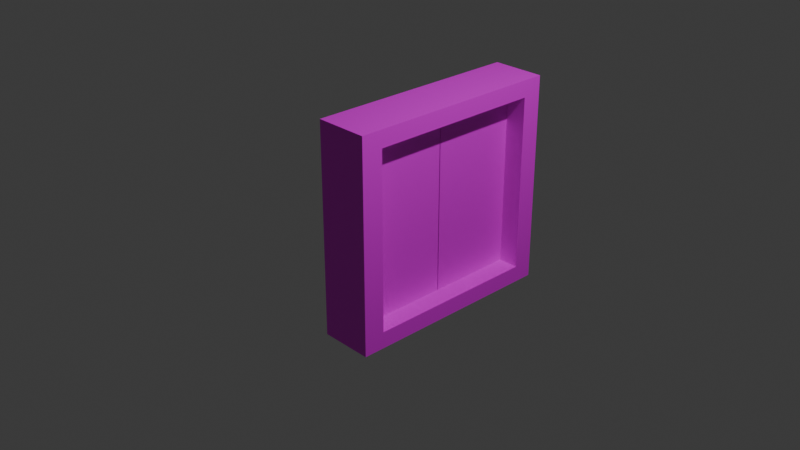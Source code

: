 # Source: door.blend  (saved by Blender 4.1.24; exported with 4.5.12 LTS)
import bpy
from mathutils import Matrix  # noqa: F401  (used for matrix-valued properties, if any)

bpy.ops.wm.read_factory_settings(use_empty=True)
scene = bpy.context.scene
scene.name = 'Scene'

# ---- collections
col_collection = bpy.data.collections.new('Collection'); scene.collection.children.link(col_collection)

# ---- images (referenced by path relative to the original .blend; pixels are not part of the script)
import os
ASSET_DIR = os.environ.get("B2B_ASSET_DIR", "")  # directory of the original .blend (textures are referenced by path, not embedded)
HERE = os.path.dirname(os.path.abspath(__file__))  # packed textures are extracted next to this script under _unpacked/

def load_image(name, relpath, width, height, colorspace="sRGB"):
    """Load a texture the original file referenced (path relative to the .blend, or extracted next to this script)."""
    p = next((c for c in (os.path.join(HERE, relpath), os.path.join(ASSET_DIR, relpath)) if relpath and os.path.exists(c)), "")
    if p:
        img = bpy.data.images.load(p, check_existing=True)
        img.name = name
    else:  # same state as the original file: an image datablock whose file is absent (Cycles renders it pink)
        img = bpy.data.images.new(name, width, height)
        img.source = "FILE"
        img.filepath = "//" + (relpath or name)
    img.colorspace_settings.name = colorspace
    return img
img_resource_door_png = load_image('resource.door.png', 'resource.door.png', 1024, 1024, 'sRGB')

# ---- materials (node trees are filled in below, after node groups)
mat_x = bpy.data.materials.new('マテリアル')
mat_x.use_transparent_shadow = False

# ---- material node trees
mat_x.use_nodes = True; mat_x.node_tree.nodes.clear()
_N = mat_x.node_tree.nodes; _L = mat_x.node_tree.links
n0 = _N.new('ShaderNodeBsdfPrincipled'); n0.name = 'プリンシプルBSDF'; n0.location = (10, 300)
n1 = _N.new('ShaderNodeOutputMaterial'); n1.name = 'マテリアル出力'; n1.location = (300, 300)
n2 = _N.new('ShaderNodeTexImage'); n2.name = '画像テクスチャ'; n2.location = (-280, 275)
n2.image = img_resource_door_png
_L.new(n0.outputs[0], n1.inputs[0])
_L.new(n2.outputs[0], n0.inputs[0])
n1.is_active_output = True

# ---- world
world_world = bpy.data.worlds.new('World'); scene.world = world_world
world_world.use_nodes = True; world_world.node_tree.nodes.clear()
_N = world_world.node_tree.nodes; _L = world_world.node_tree.links
n0 = _N.new('ShaderNodeOutputWorld'); n0.name = 'World Output'; n0.location = (300, 300)
n1 = _N.new('ShaderNodeBackground'); n1.name = 'Background'; n1.location = (10, 300)
n1.inputs[0].default_value = (0.05088, 0.05088, 0.05088, 1.0)
_L.new(n1.outputs[0], n0.inputs[0])
n0.is_active_output = True
world_world.color = (0.05088, 0.05088, 0.05088)
world_world.use_sun_shadow = False
world_world.sun_shadow_jitter_overblur = 0.0

# ---- cameras
cam_camera = bpy.data.cameras.new('Camera')
cam_camera.clip_end = 100.0
cam_camera.ortho_scale = 7.314

# ---- lights
light_light = bpy.data.lights.new('Light', 'POINT')
light_light.transmission_factor = 0.0
light_light.energy = 1000.0
light_light.shadow_soft_size = 0.1
light_light.shadow_maximum_resolution = 0.006
light_light.use_absolute_resolution = True

# ---- meshes
me_x = bpy.data.meshes.new('立方体')
me_x.from_pydata([(-1.0, -1.0, -1.0), (-1.0, -1.0, 1.0), (-1.0, 1.0, -1.0), (-1.0, 1.0, 1.0), (1.0, -1.0, -1.0), (1.0, -1.0, 1.0), (1.0, 1.0, -1.0), (1.0, 1.0, 1.0)], [], [(0, 1, 3, 2), (2, 3, 7, 6), (6, 7, 5, 4), (4, 5, 1, 0), (2, 6, 4, 0), (7, 3, 1, 5)])
_uv = me_x.uv_layers.new(name='UVマップ')
_uv.uv.foreach_set('vector', [0.5002, 0.0001855, 0.6251, 0.0001855, 0.6251, 0.1251, 0.5002, 0.1251, 0.5002, 0.1251, 0.6251, 0.1251, 0.6251, 0.25, 0.5002, 0.25, 0.5002, 0.25, 0.6251, 0.25, 0.6251, 0.3749, 0.5002, 0.3749, 0.5002, 0.3749, 0.6251, 0.3749, 0.6251, 0.4998, 0.5002, 0.4998, 0.3753, 0.25, 0.5002, 0.25, 0.5002, 0.3749, 0.3753, 0.3749, 0.6251, 0.25, 0.75, 0.25, 0.75, 0.3749, 0.6251, 0.3749])
me_x.materials.append(mat_x)
me_x.update()
me_001 = bpy.data.meshes.new('立方体.001')
me_001.from_pydata([(-1.0, -1.0, -1.0), (-1.0, -1.0, 1.0), (-1.0, 1.0, -1.0), (-1.0, 1.0, 1.0), (1.0, -1.0, -1.0), (1.0, -1.0, 1.0), (1.0, 1.0, -1.0), (1.0, 1.0, 1.0)], [], [(0, 1, 3, 2), (2, 3, 7, 6), (6, 7, 5, 4), (4, 5, 1, 0), (2, 6, 4, 0), (7, 3, 1, 5)])
_uv = me_001.uv_layers.new(name='UVマップ')
_uv.uv.foreach_set('vector', [0.1251, 0.5002, 0.25, 0.5002, 0.25, 0.6251, 0.1251, 0.6251, 0.1251, 0.6251, 0.25, 0.6251, 0.25, 0.75, 0.1251, 0.75, 0.1251, 0.75, 0.25, 0.75, 0.25, 0.8749, 0.1251, 0.8749, 0.1251, 0.8749, 0.25, 0.8749, 0.25, 0.9998, 0.1251, 0.9998, 0.0001855, 0.75, 0.1251, 0.75, 0.1251, 0.8749, 0.0001855, 0.8749, 0.25, 0.75, 0.3749, 0.75, 0.3749, 0.8749, 0.25, 0.8749])
me_001.materials.append(mat_x)
me_001.update()
me_002 = bpy.data.meshes.new('立方体.002')
me_002.from_pydata([(-1.0, -1.0, -1.0), (-1.0, -1.0, 1.0), (-1.0, 1.0, -1.0), (-1.0, 1.0, 1.0), (1.0, -1.0, -1.0), (1.0, -1.0, 1.0), (1.0, 1.0, -1.0), (1.0, 1.0, 1.0), (-1.0, 0.003075, 0.8403), (-1.0, -0.8034, 0.8403), (-1.0, -0.8034, -0.8403), (-1.0, 0.003075, -0.8403), (1.0, -0.8034, 0.8403), (1.0, 0.003075, 0.8403), (1.0, -0.8034, -0.8403), (1.0, 0.003075, -0.8403), (-1.0, -0.1187, -0.8403), (-1.0, 0.003075, -0.8403), (-1.0, 0.003075, 0.8403), (-1.0, -0.8034, 0.5866), (1.0, -0.2648, 0.8403), (1.0, 0.003075, 0.8403), (1.0, 0.003075, -0.8403), (0.1194, -0.4483, 0.8403), (-0.375, -0.8034, 0.3151), (-0.375, -0.249, -0.8403), (-1.0, 0.01114, 0.8403), (-1.0, 0.8176, 0.8403), (-1.0, 0.01114, -0.8403), (-1.0, 0.8176, -0.8403), (1.0, 0.01114, 0.8403), (1.0, 0.8176, 0.8403), (1.0, 0.01114, -0.8403), (1.0, 0.8176, -0.8403), (-1.0, -0.1926, -0.8403), (-1.0, -0.1926, 0.8403), (-1.0, 0.6138, -0.8403), (-1.0, 0.6138, 0.8403), (1.0, -0.1926, -0.8403), (1.0, -0.1926, 0.8403), (1.0, 0.6138, -0.8403), (1.0, 0.07526, -0.8403), (1.0, 0.6138, 0.8403), (1.0, 0.346, 0.8403), (-0.6453, 0.003075, 0.8403), (-0.6453, -0.1926, -0.8403), (-0.5147, -0.1926, -0.8403), (0.4525, 0.2319, 0.8403), (-0.6453, 0.003075, 0.8403), (0.6709, 0.1438, -0.8403)], [], [(1, 3, 2, 0, 10, 34, 16, 11, 17, 28, 36, 29, 27, 37, 26, 18, 8, 35, 9), (19, 10, 0, 1, 9), (2, 3, 7, 6), (12, 5, 4, 14), (14, 4, 6, 7, 5, 12, 20, 39, 13, 21, 30, 43, 42, 31, 33, 40, 41, 32, 22, 15, 38), (4, 5, 1, 0), (2, 6, 4, 0), (7, 3, 1, 5), (24, 9, 12, 14, 10, 19), (9, 24, 19), (25, 45, 34, 10, 14, 38, 46), (16, 34, 45), (38, 15, 11, 46), (46, 45, 25), (45, 46, 11, 16), (12, 23, 20), (20, 23, 12, 9, 35, 39), (35, 8, 48, 13, 39), (17, 11, 15, 22), (48, 8, 18, 44), (13, 48, 44, 21), (27, 29, 33, 31), (40, 33, 29, 36), (36, 28, 32, 49, 41, 40), (32, 41, 49), (37, 27, 31, 42), (30, 47, 43), (26, 37, 42, 43, 47, 30), (28, 17, 22, 32), (21, 44, 18, 26, 30)])
me_002.polygons.foreach_set('material_index', [0, 0, 0, 0, 0, 0, 0, 0, 144, 144, 144, 144, 144, 144, 144, 144, 144, 144, 9792, 9792, 9792, 9792, 9792, 9792, 9792, 9792, 9792, 9792, 9792, 9792])
_uv = me_002.uv_layers.new(name='UVマップ')
_uv.uv.foreach_set('vector', [0.25, 0.0001855, 0.25, 0.1251, 0.1251, 0.1251, 0.1251, 0.0001855, 0.1351, 0.01247, 0.1351, 0.05061, 0.1351, 0.05523, 0.1351, 0.06283, 0.1351, 0.06283, 0.1351, 0.06333, 0.1351, 0.101, 0.1351, 0.1137, 0.24, 0.1137, 0.24, 0.101, 0.24, 0.06333, 0.24, 0.06283, 0.24, 0.06283, 0.24, 0.05061, 0.24, 0.01247, 0.2242, 0.01247, 0.1351, 0.01247, 0.1251, 0.0001855, 0.25, 0.0001855, 0.24, 0.01247, 0.1251, 0.1251, 0.25, 0.1251, 0.25, 0.25, 0.1251, 0.25, 0.24, 0.3626, 0.25, 0.3749, 0.1251, 0.3749, 0.1351, 0.3626, 0.1351, 0.3626, 0.1251, 0.3749, 0.1251, 0.25, 0.25, 0.25, 0.25, 0.3749, 0.24, 0.3626, 0.24, 0.329, 0.24, 0.3245, 0.24, 0.3123, 0.24, 0.3123, 0.24, 0.3118, 0.24, 0.2908, 0.24, 0.2741, 0.24, 0.2614, 0.1351, 0.2614, 0.1351, 0.2741, 0.1351, 0.3078, 0.1351, 0.3118, 0.1351, 0.3123, 0.1351, 0.3123, 0.1351, 0.3245, 0.1251, 0.3749, 0.25, 0.3749, 0.25, 0.4998, 0.1251, 0.4998, 0.0001855, 0.25, 0.1251, 0.25, 0.1251, 0.3749, 0.0001855, 0.3749, 0.25, 0.25, 0.3749, 0.25, 0.3749, 0.3749, 0.25, 0.3749, 0.4197, 0.5392, 0.4398, 0.5002, 0.3753, 0.5002, 0.3753, 0.6251, 0.4398, 0.6251, 0.4398, 0.519, 0.4398, 0.5002, 0.4197, 0.5392, 0.4398, 0.519, 0.6552, 0.5392, 0.6465, 0.5305, 0.635, 0.5305, 0.635, 0.6251, 0.6996, 0.6251, 0.6996, 0.5305, 0.6507, 0.5305, 0.635, 0.519, 0.635, 0.5305, 0.6465, 0.5305, 0.6996, 0.5305, 0.6996, 0.5002, 0.635, 0.5002, 0.6507, 0.5305, 0.6507, 0.5305, 0.6465, 0.5305, 0.6552, 0.5392, 0.6465, 0.5305, 0.6507, 0.5305, 0.635, 0.5002, 0.635, 0.519, 0.4402, 0.6251, 0.4686, 0.5701, 0.4402, 0.5417, 0.4402, 0.5417, 0.4686, 0.5701, 0.4402, 0.6251, 0.5048, 0.6251, 0.5048, 0.5305, 0.4402, 0.5305, 0.5048, 0.5305, 0.5048, 0.5002, 0.4933, 0.5002, 0.4402, 0.5002, 0.4402, 0.5305, 0.635, 0.5002, 0.635, 0.5002, 0.6996, 0.5002, 0.6996, 0.5002, 0.4933, 0.5002, 0.5048, 0.5002, 0.5048, 0.5002, 0.4933, 0.5002, 0.4402, 0.5002, 0.4933, 0.5002, 0.4933, 0.5002, 0.4402, 0.5002, 0.5051, 0.5002, 0.5051, 0.6251, 0.5697, 0.6251, 0.5697, 0.5002, 0.4398, 0.657, 0.4398, 0.6255, 0.3753, 0.6255, 0.3753, 0.657, 0.3753, 0.657, 0.3753, 0.7504, 0.4398, 0.7504, 0.4292, 0.7298, 0.4398, 0.7404, 0.4398, 0.657, 0.4398, 0.7504, 0.4398, 0.7404, 0.4292, 0.7298, 0.6346, 0.5317, 0.6346, 0.5002, 0.5701, 0.5002, 0.5701, 0.5317, 0.5701, 0.6251, 0.5877, 0.5909, 0.5701, 0.5732, 0.6346, 0.6251, 0.6346, 0.5317, 0.5701, 0.5317, 0.5701, 0.5732, 0.5877, 0.5909, 0.5701, 0.6251, 0.4418, 0.69, 0.4431, 0.69, 0.4431, 0.6255, 0.4418, 0.6255, 0.4402, 0.6255, 0.4402, 0.6786, 0.4402, 0.69, 0.4415, 0.69, 0.4415, 0.6255])
me_002.materials.append(mat_x)
me_002.update()

# ---- objects
ob_light = bpy.data.objects.new('Light', light_light)
ob_camera = bpy.data.objects.new('Camera', cam_camera)
ob_x = bpy.data.objects.new('立方体', me_x)
ob_001 = bpy.data.objects.new('立方体.001', me_001)
ob_002 = bpy.data.objects.new('立方体.002', me_002)

# ---- transforms, parenting, visibility, modifiers, constraints
ob_light.location = (4.076, 1.005, 5.904)
ob_light.rotation_euler = (0.6503, 0.05522, 1.866)
ob_light.lock_rotations_4d = False
ob_light.empty_display_type = 'ARROWS'
ob_light.color = (0.0, 0.0, 0.0, 0.0)
ob_light.lineart.crease_threshold = 0.0
ob_camera.location = (7.359, -6.926, 4.958)
ob_camera.rotation_euler = (1.109, 0.0, 0.8149)
ob_camera.lock_rotations_4d = False
ob_camera.empty_display_type = 'ARROWS'
ob_camera.color = (0.0, 0.0, 0.0, 0.0)
ob_camera.display_type = 'WIRE'
ob_camera.lineart.crease_threshold = 0.0
ob_x.location = (0.0, 0.0, 0.0)
ob_x.scale = (0.06609, 0.5, 1.0)
ob_001.location = (0.0, 1.01, 0.0)
ob_001.scale = (0.06609, 0.5, 1.0)
ob_002.location = (0.0, 0.4962, 0.0)
ob_002.scale = (0.3, 1.24, 1.19)

# ---- collection membership
col_collection.objects.link(ob_light)
col_collection.objects.link(ob_camera)
col_collection.objects.link(ob_x)
col_collection.objects.link(ob_001)
col_collection.objects.link(ob_002)

# ---- scene / render settings (as saved in the file)
scene.camera = ob_camera
scene.frame_start = 1; scene.frame_end = 250; scene.frame_set(1)
scene.render.engine = 'BLENDER_EEVEE_NEXT'
scene.cycles.sampling_pattern = 'TABULATED_SOBOL'
scene.eevee.ray_tracing_options.trace_max_roughness = 0.0
bpy.context.view_layer.update()
